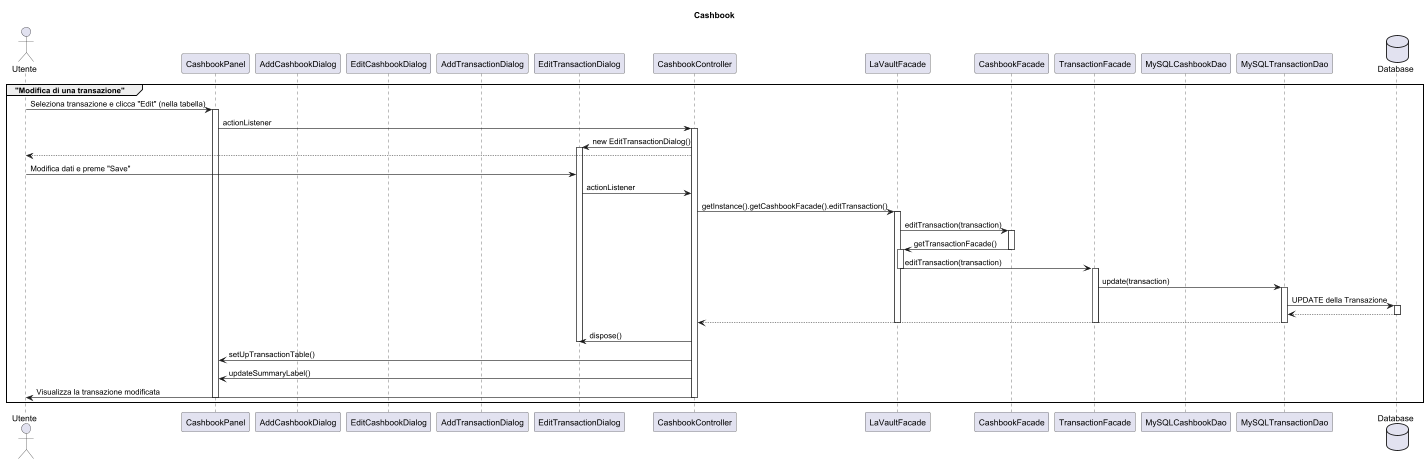

The diagram above was rendered by PlantUML. Its source (embedded in the PNG):
@startuml

' -- Attori / Partecipanti --
actor "Utente" as user
participant "CashbookPanel" as panel
participant "AddCashbookDialog" as addCbookDialog
participant "EditCashbookDialog" as editCbookDialog
participant "AddTransactionDialog" as addTransDialog
participant "EditTransactionDialog" as editTransDialog
participant "CashbookController" as controller
participant "LaVaultFacade" as laVaultFacade
participant "CashbookFacade" as cbookFacade
participant "TransactionFacade" as transFacade
participant "MySQLCashbookDao" as cbookDAO
participant "MySQLTransactionDao" as transDAO
database "Database" as db

title Cashbook

'==========================================================
group "Modifica di una transazione"
  user -> panel : Seleziona transazione e clicca "Edit" (nella tabella)
  activate panel
  panel -> controller : actionListener
  activate controller
  controller -> editTransDialog : new EditTransactionDialog()
  activate editTransDialog
  controller --> user

  user -> editTransDialog : Modifica dati e preme "Save"
  editTransDialog -> controller : actionListener
  controller -> laVaultFacade : getInstance().getCashbookFacade().editTransaction()
  activate laVaultFacade
  laVaultFacade->cbookFacade:editTransaction(transaction)
  activate cbookFacade
  cbookFacade -> laVaultFacade : getTransactionFacade()
 deactivate cbookFacade
 activate laVaultFacade

      laVaultFacade->transFacade: editTransaction(transaction)
      deactivate laVaultFacade


  activate transFacade
  transFacade->transDAO : update(transaction)

  activate transDAO
  transDAO -> db : UPDATE della Transazione

  activate db
  db-->transDAO
  deactivate db
  transDAO --> controller
  deactivate transDAO
  deactivate transFacade
  deactivate cbookFacade
  deactivate laVaultFacade
  controller -> editTransDialog : dispose()
  deactivate editTransDialog
  controller->panel:setUpTransactionTable()
  controller->panel:updateSummaryLabel()

  controller->user: Visualizza la transazione modificata
  deactivate controller
  deactivate panel
end



@enduml